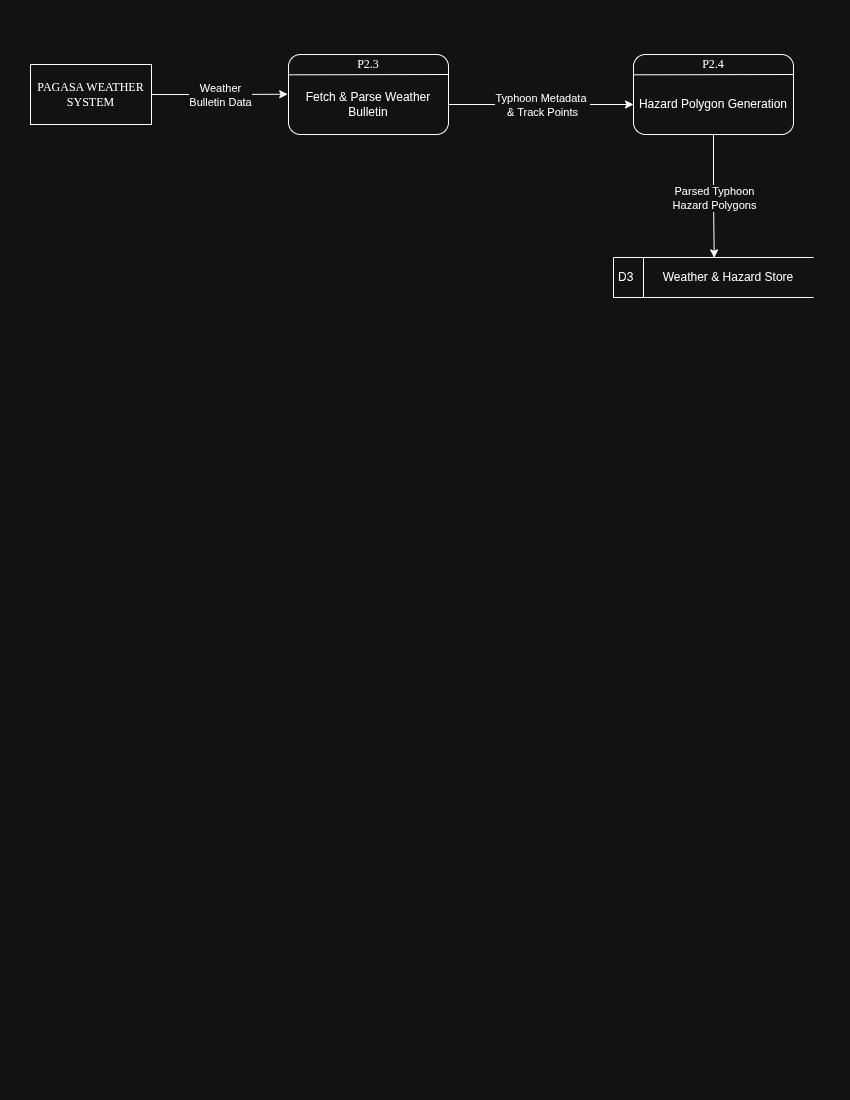

The diagram above was exported from draw.io. Its source (the exported page's mxGraphModel, read from the mxfile embedded in the PNG):
<mxGraphModel dx="860" dy="519" grid="0" gridSize="10" guides="1" tooltips="1" connect="1" arrows="1" fold="1" page="1" pageScale="1" pageWidth="850" pageHeight="1100" math="0" shadow="0">
  <root>
    <mxCell id="0" />
    <mxCell id="1" parent="0" />
    <mxCell id="maJeC0q5bjWX9nb9Tx9l-1" parent="1" style="html=1;dashed=0;whiteSpace=wrap;shape=mxgraph.dfd.dataStoreID;align=left;spacingLeft=3;points=[[0,0],[0.5,0],[1,0],[0,0.5],[1,0.5],[0,1],[0.5,1],[1,1]];" value="D3" vertex="1">
      <mxGeometry height="40" width="200" x="613" y="257" as="geometry" />
    </mxCell>
    <mxCell id="maJeC0q5bjWX9nb9Tx9l-2" parent="1" style="text;html=1;whiteSpace=wrap;strokeColor=none;fillColor=none;align=center;verticalAlign=middle;rounded=0;" value="&lt;span data-path-to-node=&quot;5,3,0,0&quot;&gt;&lt;b data-path-to-node=&quot;5,3,0,0&quot; data-index-in-node=&quot;0&quot;&gt;&lt;/b&gt;&lt;/span&gt;&lt;span data-path-to-node=&quot;5,3,1,0&quot;&gt;Weather &amp;amp; Hazard Store&lt;/span&gt;" vertex="1">
      <mxGeometry height="40" width="170" x="643" y="257" as="geometry" />
    </mxCell>
    <mxCell id="maJeC0q5bjWX9nb9Tx9l-3" parent="1" style="html=1;dashed=0;whiteSpace=wrap;" value="&lt;span style=&quot;font-family: &amp;quot;Times New Roman&amp;quot;;&quot;&gt;PAGASA WEATHER SYSTEM&lt;/span&gt;" vertex="1">
      <mxGeometry height="60" width="121" x="30" y="64" as="geometry" />
    </mxCell>
    <mxCell id="maJeC0q5bjWX9nb9Tx9l-4" parent="1" style="rounded=1;whiteSpace=wrap;html=1;" value="" vertex="1">
      <mxGeometry height="80" width="160" x="288" y="54" as="geometry" />
    </mxCell>
    <mxCell id="maJeC0q5bjWX9nb9Tx9l-5" edge="1" parent="1" style="endArrow=none;html=1;rounded=0;entryX=-0.004;entryY=0.287;entryDx=0;entryDy=0;exitX=0.995;exitY=0.283;exitDx=0;exitDy=0;entryPerimeter=0;exitPerimeter=0;" value="">
      <mxGeometry height="50" relative="1" width="50" as="geometry">
        <mxPoint x="447.84000000000003" y="74.00000000000011" as="sourcePoint" />
        <mxPoint x="288" y="74.32000000000005" as="targetPoint" />
      </mxGeometry>
    </mxCell>
    <mxCell id="maJeC0q5bjWX9nb9Tx9l-6" parent="1" style="text;html=1;whiteSpace=wrap;strokeColor=none;fillColor=none;align=center;verticalAlign=middle;rounded=0;" value="&lt;font face=&quot;Verdana&quot;&gt;P2.3&lt;/font&gt;" vertex="1">
      <mxGeometry height="20" width="160" x="288" y="54" as="geometry" />
    </mxCell>
    <mxCell id="maJeC0q5bjWX9nb9Tx9l-7" edge="1" parent="1" source="maJeC0q5bjWX9nb9Tx9l-9" style="edgeStyle=orthogonalEdgeStyle;rounded=0;orthogonalLoop=1;jettySize=auto;html=1;exitX=1;exitY=0.5;exitDx=0;exitDy=0;entryX=0;entryY=0.5;entryDx=0;entryDy=0;" target="maJeC0q5bjWX9nb9Tx9l-13">
      <mxGeometry relative="1" as="geometry" />
    </mxCell>
    <mxCell id="maJeC0q5bjWX9nb9Tx9l-8" connectable="0" parent="maJeC0q5bjWX9nb9Tx9l-7" style="edgeLabel;html=1;align=center;verticalAlign=middle;resizable=0;points=[];" value="Typhoon Metadata&amp;nbsp;&lt;div&gt;&amp;amp; Track Points&lt;/div&gt;" vertex="1">
      <mxGeometry relative="1" x="0.01" as="geometry">
        <mxPoint as="offset" />
      </mxGeometry>
    </mxCell>
    <mxCell id="maJeC0q5bjWX9nb9Tx9l-9" parent="1" style="text;html=1;whiteSpace=wrap;strokeColor=none;fillColor=none;align=center;verticalAlign=middle;rounded=0;" value="Fetch &amp;amp; Parse&amp;nbsp;Weather Bulletin" vertex="1">
      <mxGeometry height="60" width="160" x="288" y="74" as="geometry" />
    </mxCell>
    <mxCell id="maJeC0q5bjWX9nb9Tx9l-10" parent="1" style="rounded=1;whiteSpace=wrap;html=1;" value="" vertex="1">
      <mxGeometry height="80" width="160" x="633" y="54" as="geometry" />
    </mxCell>
    <mxCell id="maJeC0q5bjWX9nb9Tx9l-11" edge="1" parent="1" style="endArrow=none;html=1;rounded=0;entryX=-0.004;entryY=0.287;entryDx=0;entryDy=0;exitX=0.995;exitY=0.283;exitDx=0;exitDy=0;entryPerimeter=0;exitPerimeter=0;" value="">
      <mxGeometry height="50" relative="1" width="50" as="geometry">
        <mxPoint x="792.8400000000001" y="74.00000000000011" as="sourcePoint" />
        <mxPoint x="633" y="74.32000000000005" as="targetPoint" />
      </mxGeometry>
    </mxCell>
    <mxCell id="maJeC0q5bjWX9nb9Tx9l-12" parent="1" style="text;html=1;whiteSpace=wrap;strokeColor=none;fillColor=none;align=center;verticalAlign=middle;rounded=0;" value="&lt;font face=&quot;Verdana&quot;&gt;P2.4&lt;/font&gt;" vertex="1">
      <mxGeometry height="20" width="160" x="633" y="54" as="geometry" />
    </mxCell>
    <mxCell id="maJeC0q5bjWX9nb9Tx9l-13" parent="1" style="text;html=1;whiteSpace=wrap;strokeColor=none;fillColor=none;align=center;verticalAlign=middle;rounded=0;" value="Hazard Polygon Generation" vertex="1">
      <mxGeometry height="60" width="160" x="633" y="74" as="geometry" />
    </mxCell>
    <mxCell id="maJeC0q5bjWX9nb9Tx9l-14" edge="1" parent="1" source="maJeC0q5bjWX9nb9Tx9l-3" style="edgeStyle=orthogonalEdgeStyle;rounded=0;orthogonalLoop=1;jettySize=auto;html=1;entryX=-0.005;entryY=0.329;entryDx=0;entryDy=0;entryPerimeter=0;" target="maJeC0q5bjWX9nb9Tx9l-9">
      <mxGeometry relative="1" as="geometry" />
    </mxCell>
    <mxCell id="maJeC0q5bjWX9nb9Tx9l-15" connectable="0" parent="maJeC0q5bjWX9nb9Tx9l-14" style="edgeLabel;html=1;align=center;verticalAlign=middle;resizable=0;points=[];" value="Weather&lt;div&gt;Bulletin Data&lt;/div&gt;" vertex="1">
      <mxGeometry relative="1" x="0.0028" as="geometry">
        <mxPoint as="offset" />
      </mxGeometry>
    </mxCell>
    <mxCell id="maJeC0q5bjWX9nb9Tx9l-16" edge="1" parent="1" source="maJeC0q5bjWX9nb9Tx9l-13" style="edgeStyle=orthogonalEdgeStyle;rounded=0;orthogonalLoop=1;jettySize=auto;html=1;entryX=0.416;entryY=0.009;entryDx=0;entryDy=0;entryPerimeter=0;" target="maJeC0q5bjWX9nb9Tx9l-2">
      <mxGeometry relative="1" as="geometry" />
    </mxCell>
    <mxCell id="maJeC0q5bjWX9nb9Tx9l-17" connectable="0" parent="maJeC0q5bjWX9nb9Tx9l-16" style="edgeLabel;html=1;align=center;verticalAlign=middle;resizable=0;points=[];" value="Parsed Typhoon&lt;div&gt;Hazard Polygons&lt;/div&gt;" vertex="1">
      <mxGeometry relative="1" x="0.0269" as="geometry">
        <mxPoint as="offset" />
      </mxGeometry>
    </mxCell>
  </root>
</mxGraphModel>